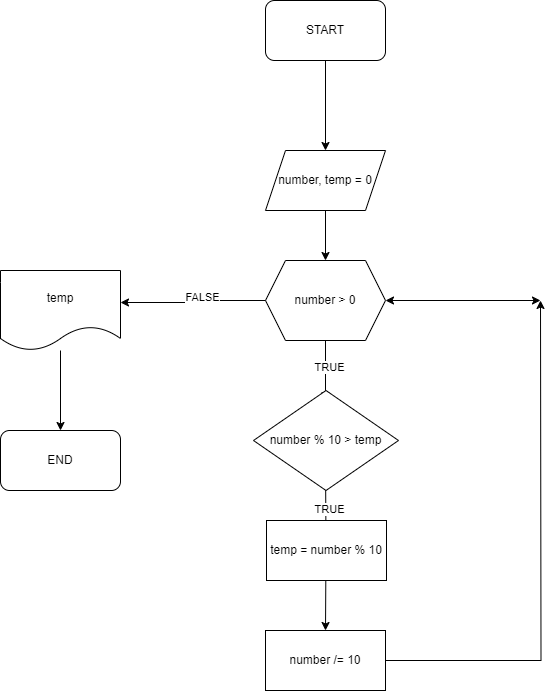

The diagram above was exported from draw.io. Its source (the exported page's mxGraphModel, read from the mxfile embedded in the PNG):
<mxGraphModel dx="1434" dy="780" grid="1" gridSize="10" guides="1" tooltips="1" connect="1" arrows="1" fold="1" page="1" pageScale="1" pageWidth="850" pageHeight="1100" math="0" shadow="0">
  <root>
    <mxCell id="0" />
    <mxCell id="1" parent="0" />
    <mxCell id="QgpOE-nRBw9mG5NHCiLG-75" style="edgeStyle=orthogonalEdgeStyle;rounded=0;orthogonalLoop=1;jettySize=auto;html=1;" edge="1" parent="1" source="QgpOE-nRBw9mG5NHCiLG-73" target="QgpOE-nRBw9mG5NHCiLG-74">
      <mxGeometry relative="1" as="geometry" />
    </mxCell>
    <mxCell id="QgpOE-nRBw9mG5NHCiLG-73" value="START" style="rounded=1;whiteSpace=wrap;html=1;" vertex="1" parent="1">
      <mxGeometry x="365" y="70" width="120" height="60" as="geometry" />
    </mxCell>
    <mxCell id="QgpOE-nRBw9mG5NHCiLG-77" style="edgeStyle=orthogonalEdgeStyle;rounded=0;orthogonalLoop=1;jettySize=auto;html=1;" edge="1" parent="1" source="QgpOE-nRBw9mG5NHCiLG-74" target="QgpOE-nRBw9mG5NHCiLG-76">
      <mxGeometry relative="1" as="geometry" />
    </mxCell>
    <mxCell id="QgpOE-nRBw9mG5NHCiLG-74" value="number, temp = 0" style="shape=parallelogram;perimeter=parallelogramPerimeter;whiteSpace=wrap;html=1;fixedSize=1;" vertex="1" parent="1">
      <mxGeometry x="365" y="220" width="120" height="60" as="geometry" />
    </mxCell>
    <mxCell id="QgpOE-nRBw9mG5NHCiLG-79" style="edgeStyle=orthogonalEdgeStyle;rounded=0;orthogonalLoop=1;jettySize=auto;html=1;entryX=0.5;entryY=0;entryDx=0;entryDy=0;" edge="1" parent="1" source="QgpOE-nRBw9mG5NHCiLG-76">
      <mxGeometry relative="1" as="geometry">
        <mxPoint x="425" y="470" as="targetPoint" />
      </mxGeometry>
    </mxCell>
    <mxCell id="QgpOE-nRBw9mG5NHCiLG-84" value="TRUE" style="edgeLabel;html=1;align=center;verticalAlign=middle;resizable=0;points=[];" vertex="1" connectable="0" parent="QgpOE-nRBw9mG5NHCiLG-79">
      <mxGeometry x="-0.1333" y="3" relative="1" as="geometry">
        <mxPoint as="offset" />
      </mxGeometry>
    </mxCell>
    <mxCell id="QgpOE-nRBw9mG5NHCiLG-76" value="number &amp;gt; 0" style="shape=hexagon;perimeter=hexagonPerimeter2;whiteSpace=wrap;html=1;fixedSize=1;" vertex="1" parent="1">
      <mxGeometry x="365" y="330" width="120" height="80" as="geometry" />
    </mxCell>
    <mxCell id="QgpOE-nRBw9mG5NHCiLG-83" style="edgeStyle=orthogonalEdgeStyle;rounded=0;orthogonalLoop=1;jettySize=auto;html=1;entryX=0.5;entryY=0;entryDx=0;entryDy=0;" edge="1" parent="1" target="QgpOE-nRBw9mG5NHCiLG-80">
      <mxGeometry relative="1" as="geometry">
        <mxPoint x="425" y="530" as="sourcePoint" />
      </mxGeometry>
    </mxCell>
    <mxCell id="QgpOE-nRBw9mG5NHCiLG-92" value="TRUE" style="edgeLabel;html=1;align=center;verticalAlign=middle;resizable=0;points=[];" vertex="1" connectable="0" parent="QgpOE-nRBw9mG5NHCiLG-83">
      <mxGeometry x="-0.425" y="3" relative="1" as="geometry">
        <mxPoint as="offset" />
      </mxGeometry>
    </mxCell>
    <mxCell id="QgpOE-nRBw9mG5NHCiLG-81" style="edgeStyle=orthogonalEdgeStyle;rounded=0;orthogonalLoop=1;jettySize=auto;html=1;" edge="1" parent="1" source="QgpOE-nRBw9mG5NHCiLG-80">
      <mxGeometry relative="1" as="geometry">
        <mxPoint x="640" y="370" as="targetPoint" />
      </mxGeometry>
    </mxCell>
    <mxCell id="QgpOE-nRBw9mG5NHCiLG-80" value="number /= 10" style="rounded=0;whiteSpace=wrap;html=1;" vertex="1" parent="1">
      <mxGeometry x="365" y="700" width="120" height="60" as="geometry" />
    </mxCell>
    <mxCell id="QgpOE-nRBw9mG5NHCiLG-82" value="" style="endArrow=classic;startArrow=classic;html=1;rounded=0;exitX=1;exitY=0.5;exitDx=0;exitDy=0;" edge="1" parent="1" source="QgpOE-nRBw9mG5NHCiLG-76">
      <mxGeometry width="50" height="50" relative="1" as="geometry">
        <mxPoint x="200" y="520" as="sourcePoint" />
        <mxPoint x="640" y="370" as="targetPoint" />
      </mxGeometry>
    </mxCell>
    <mxCell id="QgpOE-nRBw9mG5NHCiLG-88" style="edgeStyle=orthogonalEdgeStyle;rounded=0;orthogonalLoop=1;jettySize=auto;html=1;entryX=0.5;entryY=0;entryDx=0;entryDy=0;" edge="1" parent="1" source="QgpOE-nRBw9mG5NHCiLG-85" target="QgpOE-nRBw9mG5NHCiLG-87">
      <mxGeometry relative="1" as="geometry" />
    </mxCell>
    <mxCell id="QgpOE-nRBw9mG5NHCiLG-85" value="temp" style="shape=document;whiteSpace=wrap;html=1;boundedLbl=1;" vertex="1" parent="1">
      <mxGeometry x="100" y="340" width="120" height="80" as="geometry" />
    </mxCell>
    <mxCell id="QgpOE-nRBw9mG5NHCiLG-86" style="edgeStyle=orthogonalEdgeStyle;rounded=0;orthogonalLoop=1;jettySize=auto;html=1;entryX=1;entryY=0.4;entryDx=0;entryDy=0;entryPerimeter=0;" edge="1" parent="1" source="QgpOE-nRBw9mG5NHCiLG-76" target="QgpOE-nRBw9mG5NHCiLG-85">
      <mxGeometry relative="1" as="geometry" />
    </mxCell>
    <mxCell id="QgpOE-nRBw9mG5NHCiLG-93" value="FALSE" style="edgeLabel;html=1;align=center;verticalAlign=middle;resizable=0;points=[];" vertex="1" connectable="0" parent="QgpOE-nRBw9mG5NHCiLG-86">
      <mxGeometry x="-0.1293" y="-4" relative="1" as="geometry">
        <mxPoint as="offset" />
      </mxGeometry>
    </mxCell>
    <mxCell id="QgpOE-nRBw9mG5NHCiLG-87" value="END" style="rounded=1;whiteSpace=wrap;html=1;" vertex="1" parent="1">
      <mxGeometry x="100" y="500" width="120" height="60" as="geometry" />
    </mxCell>
    <mxCell id="QgpOE-nRBw9mG5NHCiLG-89" value="number % 10 &amp;gt; temp" style="rhombus;whiteSpace=wrap;html=1;" vertex="1" parent="1">
      <mxGeometry x="353" y="460" width="145" height="100" as="geometry" />
    </mxCell>
    <mxCell id="QgpOE-nRBw9mG5NHCiLG-91" value="temp = number % 10" style="rounded=0;whiteSpace=wrap;html=1;" vertex="1" parent="1">
      <mxGeometry x="366" y="590" width="120" height="60" as="geometry" />
    </mxCell>
  </root>
</mxGraphModel>